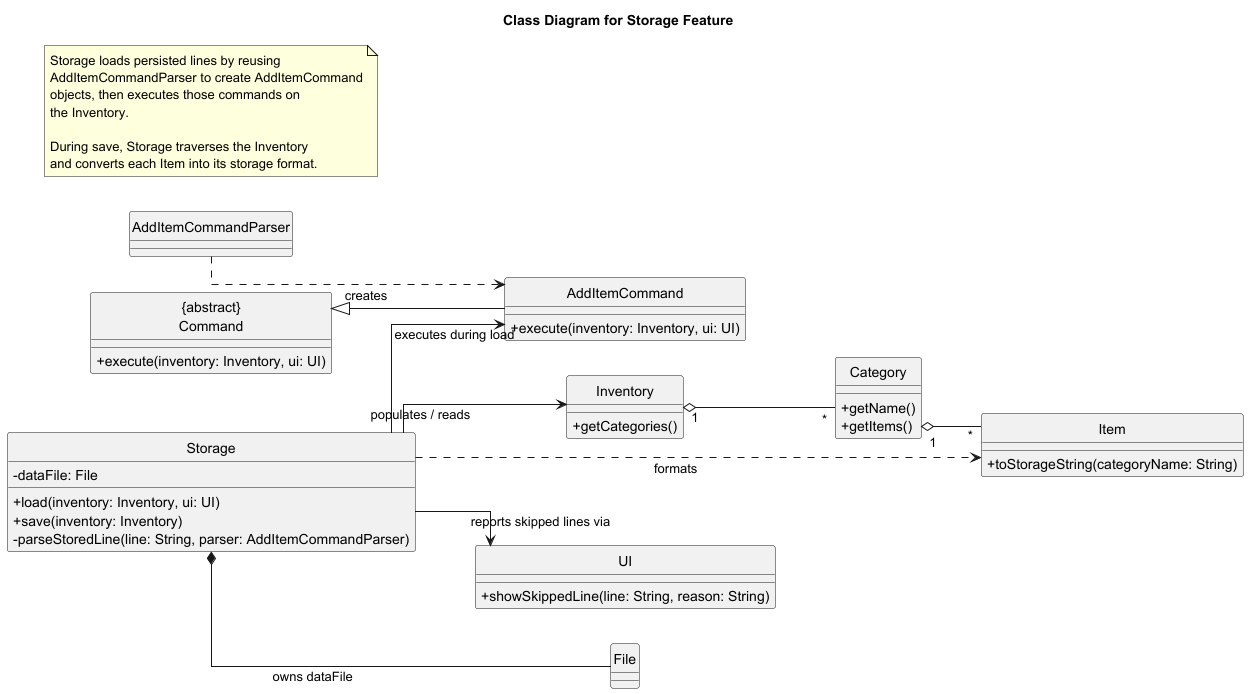

The diagram above was rendered by PlantUML. Its source (embedded in the PNG):
@startuml
title Class Diagram for Storage Feature
skinparam classAttributeIconSize 0
skinparam linetype ortho
hide circle
left to right direction

class Storage {
  - dataFile: File
  + load(inventory: Inventory, ui: UI)
  + save(inventory: Inventory)
  - parseStoredLine(line: String, parser: AddItemCommandParser)
}

class AddItemCommandParser

class "{abstract}\nCommand" as Command {
  + execute(inventory: Inventory, ui: UI)
}

class AddItemCommand {
  + execute(inventory: Inventory, ui: UI)
}

class Inventory {
  + getCategories()
}

class Category {
  + getName()
  + getItems()
}

class Item {
  + toStorageString(categoryName: String)
}

class UI {
  + showSkippedLine(line: String, reason: String)
}

class File

note as N1
  Storage loads persisted lines by reusing
  AddItemCommandParser to create AddItemCommand
  objects, then executes those commands on
  the Inventory.

  During save, Storage traverses the Inventory
  and converts each Item into its storage format.
end note

Command <|-- AddItemCommand
AddItemCommandParser ..> AddItemCommand : creates
Storage --> AddItemCommand : executes during load
Storage --> Inventory : populates / reads
Storage --> UI : reports skipped lines via
Inventory "1" o-- "*" Category
Category "1" o-- "*" Item
Storage *-- File : owns dataFile
Storage ..> Item : formats
@enduml